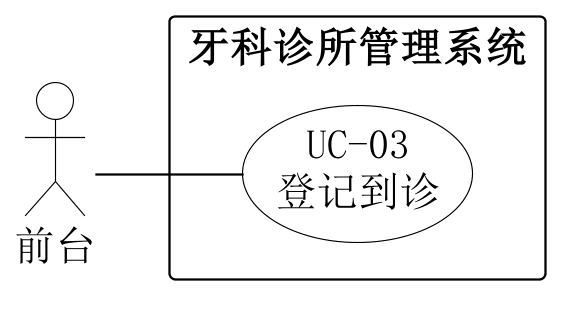

The diagram above was rendered by PlantUML. Its source (embedded in the PNG):
@startuml
skinparam backgroundColor white
skinparam shadowing false
skinparam defaultFontName SimSun
skinparam defaultFontSize 18
skinparam dpi 220
skinparam ArrowColor black
skinparam nodesep 22
skinparam ranksep 48
skinparam actor {
 BorderColor black
 BackgroundColor white
}
skinparam usecase {
 BorderColor black
 BackgroundColor white
}
skinparam rectangle {
 BorderColor black
 BackgroundColor white
}
left to right direction
actor "前台" as A0
rectangle "牙科诊所管理系统" {
 usecase "UC-03\n登记到诊" as U
}
A0 -- U

@enduml